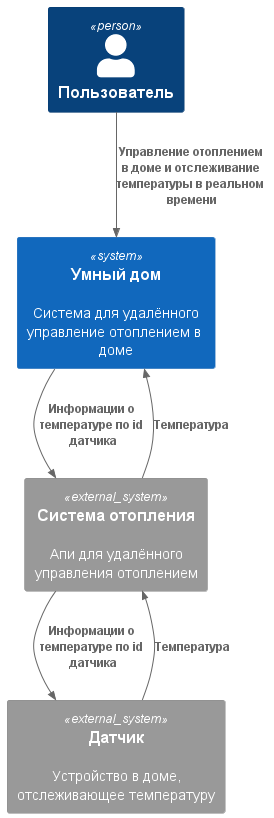

The diagram above was rendered by PlantUML. Its source (embedded in the PNG):
@startuml
!include <C4/C4_Context>

Person(user, "Пользователь")
System(monolith, "Умный дом", "Система для удалённого управление отоплением в доме")
System_Ext(temperature_control, "Система отопления", "Апи для удалённого управления отоплением")
System_Ext(sensor, "Датчик", "Устройство в доме, отслеживающее температуру")


Rel_D(user, monolith, Управление отоплением в доме и отслеживание температуры в реальном времени)

Rel_D(monolith, temperature_control, Информации о температуре по id датчика)
Rel_U(temperature_control, monolith, Температура)

Rel_D(temperature_control, sensor, Информации о температуре по id датчика)
Rel_U(sensor, temperature_control, Температура)
@enduml